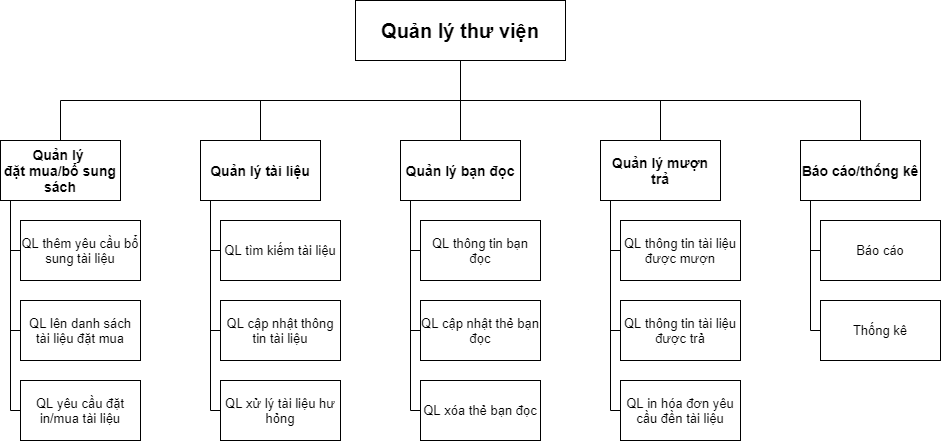

The diagram above was exported from draw.io. Its source (the exported page's mxGraphModel, read from the mxfile embedded in the PNG):
<mxGraphModel dx="868" dy="450" grid="1" gridSize="10" guides="1" tooltips="1" connect="1" arrows="1" fold="1" page="1" pageScale="1" pageWidth="1400" pageHeight="850" math="0" shadow="0">
  <root>
    <mxCell id="0" />
    <mxCell id="1" parent="0" />
    <mxCell id="t0jVQvSzyfZmyS69gkiJ-9" style="edgeStyle=none;curved=1;rounded=0;orthogonalLoop=1;jettySize=auto;html=1;exitX=0.5;exitY=1;exitDx=0;exitDy=0;entryX=0.5;entryY=0;entryDx=0;entryDy=0;endArrow=none;startSize=14;endSize=14;sourcePerimeterSpacing=8;targetPerimeterSpacing=8;endFill=0;" edge="1" parent="1" source="t0jVQvSzyfZmyS69gkiJ-1" target="t0jVQvSzyfZmyS69gkiJ-5">
      <mxGeometry relative="1" as="geometry" />
    </mxCell>
    <mxCell id="t0jVQvSzyfZmyS69gkiJ-1" value="&lt;b&gt;&lt;font style=&quot;font-size: 20px&quot;&gt;Quản lý thư viện&lt;/font&gt;&lt;/b&gt;" style="rounded=0;whiteSpace=wrap;html=1;hachureGap=4;pointerEvents=0;" vertex="1" parent="1">
      <mxGeometry x="405" y="20" width="210" height="60" as="geometry" />
    </mxCell>
    <mxCell id="t0jVQvSzyfZmyS69gkiJ-13" style="edgeStyle=none;curved=1;rounded=0;orthogonalLoop=1;jettySize=auto;html=1;exitX=0.5;exitY=0;exitDx=0;exitDy=0;endArrow=none;endFill=0;startSize=14;endSize=14;sourcePerimeterSpacing=8;targetPerimeterSpacing=8;" edge="1" parent="1" source="t0jVQvSzyfZmyS69gkiJ-2">
      <mxGeometry relative="1" as="geometry">
        <mxPoint x="110" y="120" as="targetPoint" />
      </mxGeometry>
    </mxCell>
    <mxCell id="t0jVQvSzyfZmyS69gkiJ-2" value="&lt;b&gt;&lt;font style=&quot;font-size: 14px&quot;&gt;Quản lý &lt;br&gt;đặt mua/bổ sung sách&lt;/font&gt;&lt;/b&gt;" style="rounded=0;whiteSpace=wrap;html=1;hachureGap=4;pointerEvents=0;" vertex="1" parent="1">
      <mxGeometry x="50" y="160" width="120" height="60" as="geometry" />
    </mxCell>
    <mxCell id="t0jVQvSzyfZmyS69gkiJ-12" style="edgeStyle=none;curved=1;rounded=0;orthogonalLoop=1;jettySize=auto;html=1;exitX=0.5;exitY=0;exitDx=0;exitDy=0;endArrow=none;endFill=0;startSize=14;endSize=14;sourcePerimeterSpacing=8;targetPerimeterSpacing=8;" edge="1" parent="1" source="t0jVQvSzyfZmyS69gkiJ-3">
      <mxGeometry relative="1" as="geometry">
        <mxPoint x="310" y="120" as="targetPoint" />
      </mxGeometry>
    </mxCell>
    <mxCell id="t0jVQvSzyfZmyS69gkiJ-3" value="&lt;b&gt;&lt;font style=&quot;font-size: 14px&quot;&gt;Quản lý tài liệu&lt;/font&gt;&lt;/b&gt;" style="rounded=0;whiteSpace=wrap;html=1;hachureGap=4;pointerEvents=0;" vertex="1" parent="1">
      <mxGeometry x="250" y="160" width="120" height="60" as="geometry" />
    </mxCell>
    <mxCell id="t0jVQvSzyfZmyS69gkiJ-10" style="edgeStyle=none;curved=1;rounded=0;orthogonalLoop=1;jettySize=auto;html=1;exitX=0.5;exitY=0;exitDx=0;exitDy=0;endArrow=none;endFill=0;startSize=14;endSize=14;sourcePerimeterSpacing=8;targetPerimeterSpacing=8;" edge="1" parent="1" source="t0jVQvSzyfZmyS69gkiJ-4">
      <mxGeometry relative="1" as="geometry">
        <mxPoint x="710" y="120" as="targetPoint" />
      </mxGeometry>
    </mxCell>
    <mxCell id="t0jVQvSzyfZmyS69gkiJ-4" value="&lt;font style=&quot;font-size: 14px&quot;&gt;&lt;b&gt;Quản lý mượn trả&lt;/b&gt;&lt;/font&gt;" style="rounded=0;whiteSpace=wrap;html=1;hachureGap=4;pointerEvents=0;" vertex="1" parent="1">
      <mxGeometry x="650" y="160" width="120" height="60" as="geometry" />
    </mxCell>
    <mxCell id="t0jVQvSzyfZmyS69gkiJ-5" value="&lt;b&gt;&lt;font style=&quot;font-size: 14px&quot;&gt;Quản lý bạn đọc&lt;/font&gt;&lt;/b&gt;" style="rounded=0;whiteSpace=wrap;html=1;hachureGap=4;pointerEvents=0;" vertex="1" parent="1">
      <mxGeometry x="450" y="160" width="120" height="60" as="geometry" />
    </mxCell>
    <mxCell id="t0jVQvSzyfZmyS69gkiJ-11" style="edgeStyle=none;curved=1;rounded=0;orthogonalLoop=1;jettySize=auto;html=1;exitX=0.5;exitY=0;exitDx=0;exitDy=0;endArrow=none;endFill=0;startSize=14;endSize=14;sourcePerimeterSpacing=8;targetPerimeterSpacing=8;" edge="1" parent="1" source="t0jVQvSzyfZmyS69gkiJ-6">
      <mxGeometry relative="1" as="geometry">
        <mxPoint x="910" y="120" as="targetPoint" />
      </mxGeometry>
    </mxCell>
    <mxCell id="t0jVQvSzyfZmyS69gkiJ-6" value="&lt;b&gt;&lt;font style=&quot;font-size: 14px&quot;&gt;Báo cáo/thống kê&lt;/font&gt;&lt;/b&gt;" style="rounded=0;whiteSpace=wrap;html=1;hachureGap=4;pointerEvents=0;" vertex="1" parent="1">
      <mxGeometry x="850" y="160" width="120" height="60" as="geometry" />
    </mxCell>
    <mxCell id="t0jVQvSzyfZmyS69gkiJ-7" value="" style="endArrow=none;html=1;startSize=14;endSize=14;sourcePerimeterSpacing=8;targetPerimeterSpacing=8;" edge="1" parent="1">
      <mxGeometry width="50" height="50" relative="1" as="geometry">
        <mxPoint x="110" y="120" as="sourcePoint" />
        <mxPoint x="910" y="120" as="targetPoint" />
      </mxGeometry>
    </mxCell>
    <mxCell id="t0jVQvSzyfZmyS69gkiJ-18" style="edgeStyle=none;curved=1;rounded=0;orthogonalLoop=1;jettySize=auto;html=1;exitX=0;exitY=0.5;exitDx=0;exitDy=0;endArrow=none;endFill=0;startSize=14;endSize=14;sourcePerimeterSpacing=8;targetPerimeterSpacing=8;" edge="1" parent="1" source="t0jVQvSzyfZmyS69gkiJ-14">
      <mxGeometry relative="1" as="geometry">
        <mxPoint x="60" y="270" as="targetPoint" />
      </mxGeometry>
    </mxCell>
    <mxCell id="t0jVQvSzyfZmyS69gkiJ-14" value="QL thêm yêu cầu bổ sung tài liệu" style="rounded=0;whiteSpace=wrap;html=1;hachureGap=4;pointerEvents=0;fontSize=13;" vertex="1" parent="1">
      <mxGeometry x="70" y="240" width="120" height="60" as="geometry" />
    </mxCell>
    <mxCell id="t0jVQvSzyfZmyS69gkiJ-19" style="edgeStyle=none;curved=1;rounded=0;orthogonalLoop=1;jettySize=auto;html=1;exitX=0;exitY=0.5;exitDx=0;exitDy=0;endArrow=none;endFill=0;startSize=14;endSize=14;sourcePerimeterSpacing=8;targetPerimeterSpacing=8;" edge="1" parent="1" source="t0jVQvSzyfZmyS69gkiJ-15">
      <mxGeometry relative="1" as="geometry">
        <mxPoint x="60" y="350" as="targetPoint" />
      </mxGeometry>
    </mxCell>
    <mxCell id="t0jVQvSzyfZmyS69gkiJ-15" value="QL lên danh sách tài liệu đặt mua" style="rounded=0;whiteSpace=wrap;html=1;hachureGap=4;pointerEvents=0;fontSize=13;" vertex="1" parent="1">
      <mxGeometry x="70" y="320" width="120" height="60" as="geometry" />
    </mxCell>
    <mxCell id="t0jVQvSzyfZmyS69gkiJ-20" style="edgeStyle=none;curved=1;rounded=0;orthogonalLoop=1;jettySize=auto;html=1;exitX=0;exitY=0.5;exitDx=0;exitDy=0;endArrow=none;endFill=0;startSize=14;endSize=14;sourcePerimeterSpacing=8;targetPerimeterSpacing=8;" edge="1" parent="1" source="t0jVQvSzyfZmyS69gkiJ-16">
      <mxGeometry relative="1" as="geometry">
        <mxPoint x="60" y="430" as="targetPoint" />
      </mxGeometry>
    </mxCell>
    <mxCell id="t0jVQvSzyfZmyS69gkiJ-16" value="QL yêu cầu đặt in/mua tài liệu" style="rounded=0;whiteSpace=wrap;html=1;hachureGap=4;pointerEvents=0;fontSize=13;" vertex="1" parent="1">
      <mxGeometry x="70" y="400" width="120" height="60" as="geometry" />
    </mxCell>
    <mxCell id="t0jVQvSzyfZmyS69gkiJ-17" value="" style="endArrow=none;html=1;startSize=14;endSize=14;sourcePerimeterSpacing=8;targetPerimeterSpacing=8;" edge="1" parent="1">
      <mxGeometry width="50" height="50" relative="1" as="geometry">
        <mxPoint x="60" y="430" as="sourcePoint" />
        <mxPoint x="60" y="220" as="targetPoint" />
      </mxGeometry>
    </mxCell>
    <mxCell id="t0jVQvSzyfZmyS69gkiJ-25" style="edgeStyle=none;curved=1;rounded=0;orthogonalLoop=1;jettySize=auto;html=1;exitX=0;exitY=0.5;exitDx=0;exitDy=0;endArrow=none;endFill=0;startSize=14;endSize=14;sourcePerimeterSpacing=8;targetPerimeterSpacing=8;" edge="1" parent="1" source="t0jVQvSzyfZmyS69gkiJ-21">
      <mxGeometry relative="1" as="geometry">
        <mxPoint x="260" y="270" as="targetPoint" />
      </mxGeometry>
    </mxCell>
    <mxCell id="t0jVQvSzyfZmyS69gkiJ-21" value="QL tìm kiếm tài liệu" style="rounded=0;whiteSpace=wrap;html=1;hachureGap=4;pointerEvents=0;fontSize=13;" vertex="1" parent="1">
      <mxGeometry x="270" y="240" width="120" height="60" as="geometry" />
    </mxCell>
    <mxCell id="t0jVQvSzyfZmyS69gkiJ-26" style="edgeStyle=none;curved=1;rounded=0;orthogonalLoop=1;jettySize=auto;html=1;exitX=0;exitY=0.5;exitDx=0;exitDy=0;endArrow=none;endFill=0;startSize=14;endSize=14;sourcePerimeterSpacing=8;targetPerimeterSpacing=8;" edge="1" parent="1" source="t0jVQvSzyfZmyS69gkiJ-22">
      <mxGeometry relative="1" as="geometry">
        <mxPoint x="260" y="350" as="targetPoint" />
      </mxGeometry>
    </mxCell>
    <mxCell id="t0jVQvSzyfZmyS69gkiJ-22" value="QL cập nhật thông tin tài liệu" style="rounded=0;whiteSpace=wrap;html=1;hachureGap=4;pointerEvents=0;fontSize=13;" vertex="1" parent="1">
      <mxGeometry x="270" y="320" width="120" height="60" as="geometry" />
    </mxCell>
    <mxCell id="t0jVQvSzyfZmyS69gkiJ-27" style="edgeStyle=none;curved=1;rounded=0;orthogonalLoop=1;jettySize=auto;html=1;exitX=0;exitY=0.5;exitDx=0;exitDy=0;endArrow=none;endFill=0;startSize=14;endSize=14;sourcePerimeterSpacing=8;targetPerimeterSpacing=8;" edge="1" parent="1" source="t0jVQvSzyfZmyS69gkiJ-23">
      <mxGeometry relative="1" as="geometry">
        <mxPoint x="260" y="430" as="targetPoint" />
      </mxGeometry>
    </mxCell>
    <mxCell id="t0jVQvSzyfZmyS69gkiJ-23" value="QL xử lý tài liệu hư hỏng" style="rounded=0;whiteSpace=wrap;html=1;hachureGap=4;pointerEvents=0;fontSize=13;" vertex="1" parent="1">
      <mxGeometry x="270" y="400" width="120" height="60" as="geometry" />
    </mxCell>
    <mxCell id="t0jVQvSzyfZmyS69gkiJ-24" value="" style="endArrow=none;html=1;startSize=14;endSize=14;sourcePerimeterSpacing=8;targetPerimeterSpacing=8;" edge="1" parent="1">
      <mxGeometry width="50" height="50" relative="1" as="geometry">
        <mxPoint x="260" y="430" as="sourcePoint" />
        <mxPoint x="260" y="220" as="targetPoint" />
      </mxGeometry>
    </mxCell>
    <mxCell id="t0jVQvSzyfZmyS69gkiJ-32" style="edgeStyle=none;curved=1;rounded=0;orthogonalLoop=1;jettySize=auto;html=1;exitX=0;exitY=0.5;exitDx=0;exitDy=0;endArrow=none;endFill=0;startSize=14;endSize=14;sourcePerimeterSpacing=8;targetPerimeterSpacing=8;" edge="1" parent="1" source="t0jVQvSzyfZmyS69gkiJ-28">
      <mxGeometry relative="1" as="geometry">
        <mxPoint x="460" y="270" as="targetPoint" />
      </mxGeometry>
    </mxCell>
    <mxCell id="t0jVQvSzyfZmyS69gkiJ-28" value="QL thông tin bạn đọc" style="rounded=0;whiteSpace=wrap;html=1;hachureGap=4;pointerEvents=0;fontSize=13;" vertex="1" parent="1">
      <mxGeometry x="470" y="240" width="120" height="60" as="geometry" />
    </mxCell>
    <mxCell id="t0jVQvSzyfZmyS69gkiJ-34" style="edgeStyle=none;curved=1;rounded=0;orthogonalLoop=1;jettySize=auto;html=1;exitX=0;exitY=0.5;exitDx=0;exitDy=0;endArrow=none;endFill=0;startSize=14;endSize=14;sourcePerimeterSpacing=8;targetPerimeterSpacing=8;" edge="1" parent="1" source="t0jVQvSzyfZmyS69gkiJ-29">
      <mxGeometry relative="1" as="geometry">
        <mxPoint x="460" y="350" as="targetPoint" />
      </mxGeometry>
    </mxCell>
    <mxCell id="t0jVQvSzyfZmyS69gkiJ-29" value="QL cập nhật thẻ bạn đọc" style="rounded=0;whiteSpace=wrap;html=1;hachureGap=4;pointerEvents=0;fontSize=13;" vertex="1" parent="1">
      <mxGeometry x="470" y="320" width="120" height="60" as="geometry" />
    </mxCell>
    <mxCell id="t0jVQvSzyfZmyS69gkiJ-35" style="edgeStyle=none;curved=1;rounded=0;orthogonalLoop=1;jettySize=auto;html=1;exitX=0;exitY=0.5;exitDx=0;exitDy=0;endArrow=none;endFill=0;startSize=14;endSize=14;sourcePerimeterSpacing=8;targetPerimeterSpacing=8;" edge="1" parent="1" source="t0jVQvSzyfZmyS69gkiJ-30">
      <mxGeometry relative="1" as="geometry">
        <mxPoint x="460" y="430" as="targetPoint" />
      </mxGeometry>
    </mxCell>
    <mxCell id="t0jVQvSzyfZmyS69gkiJ-30" value="QL xóa thẻ bạn đọc" style="rounded=0;whiteSpace=wrap;html=1;hachureGap=4;pointerEvents=0;fontSize=13;" vertex="1" parent="1">
      <mxGeometry x="470" y="400" width="120" height="60" as="geometry" />
    </mxCell>
    <mxCell id="t0jVQvSzyfZmyS69gkiJ-31" value="" style="endArrow=none;html=1;startSize=14;endSize=14;sourcePerimeterSpacing=8;targetPerimeterSpacing=8;" edge="1" parent="1">
      <mxGeometry width="50" height="50" relative="1" as="geometry">
        <mxPoint x="460" y="430" as="sourcePoint" />
        <mxPoint x="460" y="220" as="targetPoint" />
      </mxGeometry>
    </mxCell>
    <mxCell id="t0jVQvSzyfZmyS69gkiJ-40" style="edgeStyle=none;curved=1;rounded=0;orthogonalLoop=1;jettySize=auto;html=1;exitX=0;exitY=0.5;exitDx=0;exitDy=0;fontSize=13;endArrow=none;endFill=0;startSize=14;endSize=14;sourcePerimeterSpacing=8;targetPerimeterSpacing=8;" edge="1" parent="1" source="t0jVQvSzyfZmyS69gkiJ-36">
      <mxGeometry relative="1" as="geometry">
        <mxPoint x="660" y="270" as="targetPoint" />
      </mxGeometry>
    </mxCell>
    <mxCell id="t0jVQvSzyfZmyS69gkiJ-36" value="QL thông tin tài liệu được mượn" style="rounded=0;whiteSpace=wrap;html=1;hachureGap=4;pointerEvents=0;fontSize=13;" vertex="1" parent="1">
      <mxGeometry x="670" y="240" width="120" height="60" as="geometry" />
    </mxCell>
    <mxCell id="t0jVQvSzyfZmyS69gkiJ-41" style="edgeStyle=none;curved=1;rounded=0;orthogonalLoop=1;jettySize=auto;html=1;exitX=0;exitY=0.5;exitDx=0;exitDy=0;fontSize=13;endArrow=none;endFill=0;startSize=14;endSize=14;sourcePerimeterSpacing=8;targetPerimeterSpacing=8;" edge="1" parent="1" source="t0jVQvSzyfZmyS69gkiJ-37">
      <mxGeometry relative="1" as="geometry">
        <mxPoint x="660" y="350" as="targetPoint" />
      </mxGeometry>
    </mxCell>
    <mxCell id="t0jVQvSzyfZmyS69gkiJ-37" value="QL thông tin tài liệu được trả" style="rounded=0;whiteSpace=wrap;html=1;hachureGap=4;pointerEvents=0;fontSize=13;" vertex="1" parent="1">
      <mxGeometry x="670" y="320" width="120" height="60" as="geometry" />
    </mxCell>
    <mxCell id="t0jVQvSzyfZmyS69gkiJ-42" style="edgeStyle=none;curved=1;rounded=0;orthogonalLoop=1;jettySize=auto;html=1;exitX=0;exitY=0.5;exitDx=0;exitDy=0;fontSize=13;endArrow=none;endFill=0;startSize=14;endSize=14;sourcePerimeterSpacing=8;targetPerimeterSpacing=8;" edge="1" parent="1" source="t0jVQvSzyfZmyS69gkiJ-38">
      <mxGeometry relative="1" as="geometry">
        <mxPoint x="660" y="430" as="targetPoint" />
      </mxGeometry>
    </mxCell>
    <mxCell id="t0jVQvSzyfZmyS69gkiJ-38" value="QL in hóa đơn yêu cầu đền tài liệu" style="rounded=0;whiteSpace=wrap;html=1;hachureGap=4;pointerEvents=0;fontSize=13;" vertex="1" parent="1">
      <mxGeometry x="670" y="400" width="120" height="60" as="geometry" />
    </mxCell>
    <mxCell id="t0jVQvSzyfZmyS69gkiJ-39" value="" style="endArrow=none;html=1;startSize=14;endSize=14;sourcePerimeterSpacing=8;targetPerimeterSpacing=8;" edge="1" parent="1">
      <mxGeometry width="50" height="50" relative="1" as="geometry">
        <mxPoint x="660" y="430" as="sourcePoint" />
        <mxPoint x="660" y="220" as="targetPoint" />
      </mxGeometry>
    </mxCell>
    <mxCell id="t0jVQvSzyfZmyS69gkiJ-47" style="edgeStyle=none;curved=1;rounded=0;orthogonalLoop=1;jettySize=auto;html=1;exitX=0;exitY=0.5;exitDx=0;exitDy=0;fontSize=13;endArrow=none;endFill=0;startSize=14;endSize=14;sourcePerimeterSpacing=8;targetPerimeterSpacing=8;" edge="1" parent="1" source="t0jVQvSzyfZmyS69gkiJ-43">
      <mxGeometry relative="1" as="geometry">
        <mxPoint x="860" y="270" as="targetPoint" />
      </mxGeometry>
    </mxCell>
    <mxCell id="t0jVQvSzyfZmyS69gkiJ-43" value="Báo cáo" style="rounded=0;whiteSpace=wrap;html=1;hachureGap=4;pointerEvents=0;fontSize=13;" vertex="1" parent="1">
      <mxGeometry x="870" y="240" width="120" height="60" as="geometry" />
    </mxCell>
    <mxCell id="t0jVQvSzyfZmyS69gkiJ-49" style="edgeStyle=none;curved=1;rounded=0;orthogonalLoop=1;jettySize=auto;html=1;exitX=0;exitY=0.5;exitDx=0;exitDy=0;fontSize=13;endArrow=none;endFill=0;startSize=14;endSize=14;sourcePerimeterSpacing=8;targetPerimeterSpacing=8;" edge="1" parent="1" source="t0jVQvSzyfZmyS69gkiJ-44">
      <mxGeometry relative="1" as="geometry">
        <mxPoint x="860" y="350" as="targetPoint" />
      </mxGeometry>
    </mxCell>
    <mxCell id="t0jVQvSzyfZmyS69gkiJ-44" value="Thống kê" style="rounded=0;whiteSpace=wrap;html=1;hachureGap=4;pointerEvents=0;fontSize=13;" vertex="1" parent="1">
      <mxGeometry x="870" y="320" width="120" height="60" as="geometry" />
    </mxCell>
    <mxCell id="t0jVQvSzyfZmyS69gkiJ-46" value="" style="endArrow=none;html=1;startSize=14;endSize=14;sourcePerimeterSpacing=8;targetPerimeterSpacing=8;" edge="1" parent="1">
      <mxGeometry width="50" height="50" relative="1" as="geometry">
        <mxPoint x="860" y="350" as="sourcePoint" />
        <mxPoint x="860" y="220" as="targetPoint" />
      </mxGeometry>
    </mxCell>
  </root>
</mxGraphModel>